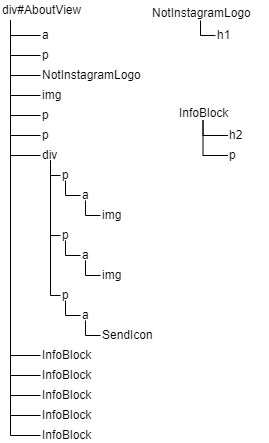

The diagram above was exported from draw.io. Its source (the exported page's mxGraphModel, read from the mxfile embedded in the PNG):
<mxGraphModel dx="1365" dy="974" grid="1" gridSize="10" guides="1" tooltips="1" connect="1" arrows="1" fold="1" page="1" pageScale="1" pageWidth="850" pageHeight="1100" math="0" shadow="0">
  <root>
    <mxCell id="0" />
    <mxCell id="1" parent="0" />
    <mxCell id="5" style="edgeStyle=orthogonalEdgeStyle;html=1;entryX=0;entryY=0.5;entryDx=0;entryDy=0;exitX=0.5;exitY=1;exitDx=0;exitDy=0;endArrow=none;endFill=0;rounded=0;" edge="1" parent="1" source="2" target="3">
      <mxGeometry relative="1" as="geometry" />
    </mxCell>
    <mxCell id="22" style="edgeStyle=orthogonalEdgeStyle;rounded=0;html=1;entryX=0;entryY=0.5;entryDx=0;entryDy=0;endArrow=none;endFill=0;exitX=0.5;exitY=1;exitDx=0;exitDy=0;" edge="1" parent="1" source="2" target="6">
      <mxGeometry relative="1" as="geometry" />
    </mxCell>
    <mxCell id="23" style="edgeStyle=orthogonalEdgeStyle;rounded=0;html=1;entryX=0;entryY=0.5;entryDx=0;entryDy=0;endArrow=none;endFill=0;exitX=0.5;exitY=1;exitDx=0;exitDy=0;" edge="1" parent="1" source="2" target="7">
      <mxGeometry relative="1" as="geometry" />
    </mxCell>
    <mxCell id="24" style="edgeStyle=orthogonalEdgeStyle;rounded=0;html=1;entryX=0;entryY=0.5;entryDx=0;entryDy=0;endArrow=none;endFill=0;exitX=0.5;exitY=1;exitDx=0;exitDy=0;" edge="1" parent="1" source="2" target="8">
      <mxGeometry relative="1" as="geometry" />
    </mxCell>
    <mxCell id="25" style="edgeStyle=orthogonalEdgeStyle;rounded=0;html=1;entryX=0;entryY=0.5;entryDx=0;entryDy=0;endArrow=none;endFill=0;exitX=0.5;exitY=1;exitDx=0;exitDy=0;" edge="1" parent="1" source="2" target="9">
      <mxGeometry relative="1" as="geometry" />
    </mxCell>
    <mxCell id="26" style="edgeStyle=orthogonalEdgeStyle;rounded=0;html=1;entryX=0;entryY=0.5;entryDx=0;entryDy=0;endArrow=none;endFill=0;exitX=0.5;exitY=1;exitDx=0;exitDy=0;" edge="1" parent="1" source="2" target="10">
      <mxGeometry relative="1" as="geometry" />
    </mxCell>
    <mxCell id="27" style="edgeStyle=orthogonalEdgeStyle;rounded=0;html=1;entryX=0;entryY=0.5;entryDx=0;entryDy=0;endArrow=none;endFill=0;exitX=0.5;exitY=1;exitDx=0;exitDy=0;" edge="1" parent="1" source="2" target="11">
      <mxGeometry relative="1" as="geometry" />
    </mxCell>
    <mxCell id="32" style="edgeStyle=orthogonalEdgeStyle;rounded=0;html=1;entryX=0;entryY=0.5;entryDx=0;entryDy=0;endArrow=none;endFill=0;exitX=0.5;exitY=1;exitDx=0;exitDy=0;" edge="1" parent="1" source="2" target="21">
      <mxGeometry relative="1" as="geometry" />
    </mxCell>
    <mxCell id="33" style="edgeStyle=orthogonalEdgeStyle;rounded=0;html=1;entryX=0;entryY=0.5;entryDx=0;entryDy=0;endArrow=none;endFill=0;exitX=0.5;exitY=1;exitDx=0;exitDy=0;" edge="1" parent="1" source="2" target="28">
      <mxGeometry relative="1" as="geometry" />
    </mxCell>
    <mxCell id="34" style="edgeStyle=orthogonalEdgeStyle;rounded=0;html=1;entryX=0;entryY=0.5;entryDx=0;entryDy=0;endArrow=none;endFill=0;exitX=0.5;exitY=1;exitDx=0;exitDy=0;" edge="1" parent="1" source="2" target="29">
      <mxGeometry relative="1" as="geometry" />
    </mxCell>
    <mxCell id="35" style="edgeStyle=orthogonalEdgeStyle;rounded=0;html=1;entryX=0;entryY=0.5;entryDx=0;entryDy=0;endArrow=none;endFill=0;exitX=0.5;exitY=1;exitDx=0;exitDy=0;" edge="1" parent="1" source="2" target="30">
      <mxGeometry relative="1" as="geometry" />
    </mxCell>
    <mxCell id="36" style="edgeStyle=orthogonalEdgeStyle;rounded=0;html=1;entryX=0;entryY=0.5;entryDx=0;entryDy=0;endArrow=none;endFill=0;exitX=0.5;exitY=1;exitDx=0;exitDy=0;" edge="1" parent="1" source="2" target="31">
      <mxGeometry relative="1" as="geometry" />
    </mxCell>
    <mxCell id="2" value="div#AboutView" style="text;html=1;strokeColor=none;fillColor=none;align=left;verticalAlign=middle;whiteSpace=wrap;rounded=0;" vertex="1" parent="1">
      <mxGeometry x="100" y="50" width="20" height="20" as="geometry" />
    </mxCell>
    <mxCell id="3" value="a" style="text;html=1;strokeColor=none;fillColor=none;align=left;verticalAlign=middle;whiteSpace=wrap;rounded=0;" vertex="1" parent="1">
      <mxGeometry x="140" y="80" width="40" height="10" as="geometry" />
    </mxCell>
    <mxCell id="6" value="p" style="text;html=1;strokeColor=none;fillColor=none;align=left;verticalAlign=middle;whiteSpace=wrap;rounded=0;" vertex="1" parent="1">
      <mxGeometry x="140" y="100" width="40" height="10" as="geometry" />
    </mxCell>
    <mxCell id="7" value="NotInstagramLogo" style="text;html=1;strokeColor=none;fillColor=none;align=left;verticalAlign=middle;whiteSpace=wrap;rounded=0;" vertex="1" parent="1">
      <mxGeometry x="140" y="120" width="40" height="10" as="geometry" />
    </mxCell>
    <mxCell id="8" value="img" style="text;html=1;strokeColor=none;fillColor=none;align=left;verticalAlign=middle;whiteSpace=wrap;rounded=0;" vertex="1" parent="1">
      <mxGeometry x="140" y="140" width="40" height="10" as="geometry" />
    </mxCell>
    <mxCell id="9" value="p" style="text;html=1;strokeColor=none;fillColor=none;align=left;verticalAlign=middle;whiteSpace=wrap;rounded=0;" vertex="1" parent="1">
      <mxGeometry x="140" y="160" width="40" height="10" as="geometry" />
    </mxCell>
    <mxCell id="10" value="p" style="text;html=1;strokeColor=none;fillColor=none;align=left;verticalAlign=middle;whiteSpace=wrap;rounded=0;" vertex="1" parent="1">
      <mxGeometry x="140" y="180" width="40" height="10" as="geometry" />
    </mxCell>
    <mxCell id="39" style="edgeStyle=orthogonalEdgeStyle;rounded=0;html=1;entryX=0;entryY=0.5;entryDx=0;entryDy=0;endArrow=none;endFill=0;" edge="1" parent="1" source="11" target="12">
      <mxGeometry relative="1" as="geometry" />
    </mxCell>
    <mxCell id="40" style="edgeStyle=orthogonalEdgeStyle;rounded=0;html=1;entryX=0;entryY=0.5;entryDx=0;entryDy=0;endArrow=none;endFill=0;" edge="1" parent="1" source="11" target="15">
      <mxGeometry relative="1" as="geometry" />
    </mxCell>
    <mxCell id="41" style="edgeStyle=orthogonalEdgeStyle;rounded=0;html=1;entryX=0;entryY=0.5;entryDx=0;entryDy=0;endArrow=none;endFill=0;" edge="1" parent="1" source="11" target="19">
      <mxGeometry relative="1" as="geometry" />
    </mxCell>
    <mxCell id="11" value="div" style="text;html=1;strokeColor=none;fillColor=none;align=left;verticalAlign=middle;whiteSpace=wrap;rounded=0;" vertex="1" parent="1">
      <mxGeometry x="140" y="200" width="20" height="10" as="geometry" />
    </mxCell>
    <mxCell id="42" style="edgeStyle=orthogonalEdgeStyle;rounded=0;html=1;entryX=0;entryY=0.5;entryDx=0;entryDy=0;endArrow=none;endFill=0;exitX=0.5;exitY=1;exitDx=0;exitDy=0;" edge="1" parent="1" source="12" target="13">
      <mxGeometry relative="1" as="geometry" />
    </mxCell>
    <mxCell id="12" value="p" style="text;html=1;strokeColor=none;fillColor=none;align=left;verticalAlign=middle;whiteSpace=wrap;rounded=0;" vertex="1" parent="1">
      <mxGeometry x="160" y="220" width="10" height="10" as="geometry" />
    </mxCell>
    <mxCell id="43" style="edgeStyle=orthogonalEdgeStyle;rounded=0;html=1;entryX=0;entryY=0.5;entryDx=0;entryDy=0;endArrow=none;endFill=0;exitX=0.5;exitY=1;exitDx=0;exitDy=0;" edge="1" parent="1" source="13" target="14">
      <mxGeometry relative="1" as="geometry" />
    </mxCell>
    <mxCell id="13" value="a" style="text;html=1;strokeColor=none;fillColor=none;align=left;verticalAlign=middle;whiteSpace=wrap;rounded=0;" vertex="1" parent="1">
      <mxGeometry x="180" y="240" width="10" height="10" as="geometry" />
    </mxCell>
    <mxCell id="14" value="img" style="text;html=1;strokeColor=none;fillColor=none;align=left;verticalAlign=middle;whiteSpace=wrap;rounded=0;" vertex="1" parent="1">
      <mxGeometry x="200" y="260" width="40" height="10" as="geometry" />
    </mxCell>
    <mxCell id="44" style="edgeStyle=orthogonalEdgeStyle;rounded=0;html=1;entryX=0;entryY=0.5;entryDx=0;entryDy=0;endArrow=none;endFill=0;exitX=0.5;exitY=1;exitDx=0;exitDy=0;" edge="1" parent="1" source="15" target="16">
      <mxGeometry relative="1" as="geometry" />
    </mxCell>
    <mxCell id="15" value="p" style="text;html=1;strokeColor=none;fillColor=none;align=left;verticalAlign=middle;whiteSpace=wrap;rounded=0;" vertex="1" parent="1">
      <mxGeometry x="160" y="280" width="10" height="10" as="geometry" />
    </mxCell>
    <mxCell id="45" style="edgeStyle=orthogonalEdgeStyle;rounded=0;html=1;entryX=0;entryY=0.5;entryDx=0;entryDy=0;endArrow=none;endFill=0;exitX=0.5;exitY=1;exitDx=0;exitDy=0;" edge="1" parent="1" source="16" target="17">
      <mxGeometry relative="1" as="geometry" />
    </mxCell>
    <mxCell id="16" value="a" style="text;html=1;strokeColor=none;fillColor=none;align=left;verticalAlign=middle;whiteSpace=wrap;rounded=0;" vertex="1" parent="1">
      <mxGeometry x="180" y="300" width="10" height="10" as="geometry" />
    </mxCell>
    <mxCell id="17" value="img" style="text;html=1;strokeColor=none;fillColor=none;align=left;verticalAlign=middle;whiteSpace=wrap;rounded=0;" vertex="1" parent="1">
      <mxGeometry x="200" y="320" width="40" height="10" as="geometry" />
    </mxCell>
    <mxCell id="47" style="edgeStyle=orthogonalEdgeStyle;rounded=0;html=1;entryX=0;entryY=0.5;entryDx=0;entryDy=0;endArrow=none;endFill=0;exitX=0.5;exitY=1;exitDx=0;exitDy=0;" edge="1" parent="1" source="18" target="20">
      <mxGeometry relative="1" as="geometry" />
    </mxCell>
    <mxCell id="18" value="a" style="text;html=1;strokeColor=none;fillColor=none;align=left;verticalAlign=middle;whiteSpace=wrap;rounded=0;" vertex="1" parent="1">
      <mxGeometry x="180" y="360" width="10" height="10" as="geometry" />
    </mxCell>
    <mxCell id="46" style="edgeStyle=orthogonalEdgeStyle;rounded=0;html=1;entryX=0;entryY=0.5;entryDx=0;entryDy=0;endArrow=none;endFill=0;exitX=0.5;exitY=1;exitDx=0;exitDy=0;" edge="1" parent="1" source="19" target="18">
      <mxGeometry relative="1" as="geometry" />
    </mxCell>
    <mxCell id="19" value="p" style="text;html=1;strokeColor=none;fillColor=none;align=left;verticalAlign=middle;whiteSpace=wrap;rounded=0;" vertex="1" parent="1">
      <mxGeometry x="160" y="340" width="10" height="10" as="geometry" />
    </mxCell>
    <mxCell id="20" value="SendIcon" style="text;html=1;strokeColor=none;fillColor=none;align=left;verticalAlign=middle;whiteSpace=wrap;rounded=0;" vertex="1" parent="1">
      <mxGeometry x="200" y="380" width="40" height="10" as="geometry" />
    </mxCell>
    <mxCell id="21" value="InfoBlock" style="text;html=1;strokeColor=none;fillColor=none;align=left;verticalAlign=middle;whiteSpace=wrap;rounded=0;" vertex="1" parent="1">
      <mxGeometry x="140" y="400" width="40" height="10" as="geometry" />
    </mxCell>
    <mxCell id="28" value="InfoBlock" style="text;html=1;strokeColor=none;fillColor=none;align=left;verticalAlign=middle;whiteSpace=wrap;rounded=0;" vertex="1" parent="1">
      <mxGeometry x="140" y="420" width="40" height="10" as="geometry" />
    </mxCell>
    <mxCell id="29" value="InfoBlock" style="text;html=1;strokeColor=none;fillColor=none;align=left;verticalAlign=middle;whiteSpace=wrap;rounded=0;" vertex="1" parent="1">
      <mxGeometry x="140" y="440" width="40" height="10" as="geometry" />
    </mxCell>
    <mxCell id="30" value="InfoBlock" style="text;html=1;strokeColor=none;fillColor=none;align=left;verticalAlign=middle;whiteSpace=wrap;rounded=0;" vertex="1" parent="1">
      <mxGeometry x="140" y="460" width="40" height="10" as="geometry" />
    </mxCell>
    <mxCell id="31" value="InfoBlock" style="text;html=1;strokeColor=none;fillColor=none;align=left;verticalAlign=middle;whiteSpace=wrap;rounded=0;" vertex="1" parent="1">
      <mxGeometry x="140" y="480" width="40" height="10" as="geometry" />
    </mxCell>
    <mxCell id="51" style="edgeStyle=orthogonalEdgeStyle;rounded=0;html=1;entryX=0;entryY=0.5;entryDx=0;entryDy=0;endArrow=none;endFill=0;exitX=0.5;exitY=1;exitDx=0;exitDy=0;" edge="1" parent="1" source="48" target="49">
      <mxGeometry relative="1" as="geometry" />
    </mxCell>
    <mxCell id="52" style="edgeStyle=orthogonalEdgeStyle;rounded=0;html=1;entryX=0;entryY=0.5;entryDx=0;entryDy=0;endArrow=none;endFill=0;" edge="1" parent="1" source="48" target="50">
      <mxGeometry relative="1" as="geometry" />
    </mxCell>
    <mxCell id="48" value="InfoBlock" style="text;html=1;strokeColor=none;fillColor=none;align=left;verticalAlign=middle;whiteSpace=wrap;rounded=0;" vertex="1" parent="1">
      <mxGeometry x="277.5" y="155" width="50" height="15" as="geometry" />
    </mxCell>
    <mxCell id="49" value="h2" style="text;html=1;strokeColor=none;fillColor=none;align=left;verticalAlign=middle;whiteSpace=wrap;rounded=0;" vertex="1" parent="1">
      <mxGeometry x="327.5" y="180" width="40" height="10" as="geometry" />
    </mxCell>
    <mxCell id="50" value="p" style="text;html=1;strokeColor=none;fillColor=none;align=left;verticalAlign=middle;whiteSpace=wrap;rounded=0;" vertex="1" parent="1">
      <mxGeometry x="327.5" y="200" width="40" height="10" as="geometry" />
    </mxCell>
    <mxCell id="53" style="edgeStyle=orthogonalEdgeStyle;rounded=0;html=1;entryX=0;entryY=0.5;entryDx=0;entryDy=0;endArrow=none;endFill=0;exitX=0.5;exitY=1;exitDx=0;exitDy=0;" edge="1" parent="1" source="55" target="56">
      <mxGeometry relative="1" as="geometry" />
    </mxCell>
    <mxCell id="55" value="NotInstagramLogo" style="text;html=1;strokeColor=none;fillColor=none;align=left;verticalAlign=middle;whiteSpace=wrap;rounded=0;" vertex="1" parent="1">
      <mxGeometry x="250" y="55" width="100" height="15" as="geometry" />
    </mxCell>
    <mxCell id="56" value="h1" style="text;html=1;strokeColor=none;fillColor=none;align=left;verticalAlign=middle;whiteSpace=wrap;rounded=0;" vertex="1" parent="1">
      <mxGeometry x="315" y="80" width="40" height="10" as="geometry" />
    </mxCell>
  </root>
</mxGraphModel>